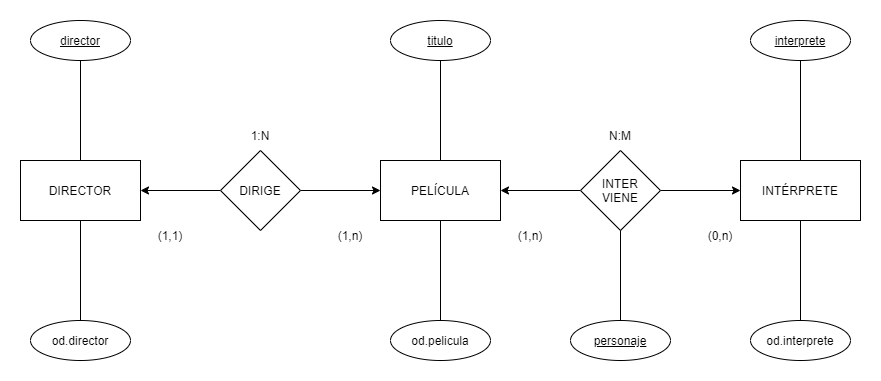

The diagram above was exported from draw.io. Its source (the exported page's mxGraphModel, read from the mxfile embedded in the PNG):
<mxGraphModel dx="1849" dy="497" grid="1" gridSize="10" guides="1" tooltips="1" connect="1" arrows="1" fold="1" page="1" pageScale="1" pageWidth="827" pageHeight="1169" math="0" shadow="0">
  <root>
    <mxCell id="0" />
    <mxCell id="1" parent="0" />
    <mxCell id="k1S0aNA8O8ETOsjBReZa-1" value="PELÍCULA" style="rounded=0;whiteSpace=wrap;html=1;" vertex="1" parent="1">
      <mxGeometry x="350" y="230" width="120" height="60" as="geometry" />
    </mxCell>
    <mxCell id="k1S0aNA8O8ETOsjBReZa-5" value="" style="edgeStyle=orthogonalEdgeStyle;rounded=0;orthogonalLoop=1;jettySize=auto;html=1;" edge="1" parent="1" source="k1S0aNA8O8ETOsjBReZa-2" target="k1S0aNA8O8ETOsjBReZa-4">
      <mxGeometry relative="1" as="geometry" />
    </mxCell>
    <mxCell id="k1S0aNA8O8ETOsjBReZa-12" style="edgeStyle=orthogonalEdgeStyle;rounded=0;orthogonalLoop=1;jettySize=auto;html=1;entryX=1;entryY=0.5;entryDx=0;entryDy=0;" edge="1" parent="1" source="k1S0aNA8O8ETOsjBReZa-2" target="k1S0aNA8O8ETOsjBReZa-1">
      <mxGeometry relative="1" as="geometry" />
    </mxCell>
    <mxCell id="k1S0aNA8O8ETOsjBReZa-2" value="INTER&lt;br&gt;VIENE" style="rhombus;whiteSpace=wrap;html=1;rounded=0;" vertex="1" parent="1">
      <mxGeometry x="550" y="220" width="80" height="80" as="geometry" />
    </mxCell>
    <mxCell id="k1S0aNA8O8ETOsjBReZa-4" value="INTÉRPRETE" style="whiteSpace=wrap;html=1;rounded=0;" vertex="1" parent="1">
      <mxGeometry x="710" y="230" width="120" height="60" as="geometry" />
    </mxCell>
    <mxCell id="k1S0aNA8O8ETOsjBReZa-9" value="" style="edgeStyle=orthogonalEdgeStyle;rounded=0;orthogonalLoop=1;jettySize=auto;html=1;" edge="1" parent="1" source="k1S0aNA8O8ETOsjBReZa-6" target="k1S0aNA8O8ETOsjBReZa-8">
      <mxGeometry relative="1" as="geometry" />
    </mxCell>
    <mxCell id="k1S0aNA8O8ETOsjBReZa-11" style="edgeStyle=orthogonalEdgeStyle;rounded=0;orthogonalLoop=1;jettySize=auto;html=1;entryX=0;entryY=0.5;entryDx=0;entryDy=0;" edge="1" parent="1" source="k1S0aNA8O8ETOsjBReZa-6" target="k1S0aNA8O8ETOsjBReZa-1">
      <mxGeometry relative="1" as="geometry" />
    </mxCell>
    <mxCell id="k1S0aNA8O8ETOsjBReZa-6" value="DIRIGE" style="rhombus;whiteSpace=wrap;html=1;rounded=0;" vertex="1" parent="1">
      <mxGeometry x="190" y="220" width="80" height="80" as="geometry" />
    </mxCell>
    <mxCell id="k1S0aNA8O8ETOsjBReZa-8" value="DIRECTOR" style="whiteSpace=wrap;html=1;rounded=0;" vertex="1" parent="1">
      <mxGeometry x="-10" y="230" width="120" height="60" as="geometry" />
    </mxCell>
    <mxCell id="k1S0aNA8O8ETOsjBReZa-13" value="director" style="ellipse;whiteSpace=wrap;html=1;align=center;fontStyle=4;" vertex="1" parent="1">
      <mxGeometry y="90" width="100" height="40" as="geometry" />
    </mxCell>
    <mxCell id="k1S0aNA8O8ETOsjBReZa-14" value="od.director" style="ellipse;whiteSpace=wrap;html=1;align=center;" vertex="1" parent="1">
      <mxGeometry y="390" width="100" height="40" as="geometry" />
    </mxCell>
    <mxCell id="k1S0aNA8O8ETOsjBReZa-15" value="titulo" style="ellipse;whiteSpace=wrap;html=1;align=center;fontStyle=4;" vertex="1" parent="1">
      <mxGeometry x="360" y="90" width="100" height="40" as="geometry" />
    </mxCell>
    <mxCell id="k1S0aNA8O8ETOsjBReZa-16" value="od.pelicula" style="ellipse;whiteSpace=wrap;html=1;align=center;" vertex="1" parent="1">
      <mxGeometry x="360" y="390" width="100" height="40" as="geometry" />
    </mxCell>
    <mxCell id="k1S0aNA8O8ETOsjBReZa-17" value="od.interprete" style="ellipse;whiteSpace=wrap;html=1;align=center;" vertex="1" parent="1">
      <mxGeometry x="720" y="390" width="100" height="40" as="geometry" />
    </mxCell>
    <mxCell id="k1S0aNA8O8ETOsjBReZa-18" value="interprete" style="ellipse;whiteSpace=wrap;html=1;align=center;fontStyle=4;" vertex="1" parent="1">
      <mxGeometry x="720" y="90" width="100" height="40" as="geometry" />
    </mxCell>
    <mxCell id="k1S0aNA8O8ETOsjBReZa-19" value="1:N" style="text;html=1;strokeColor=none;fillColor=none;align=center;verticalAlign=middle;whiteSpace=wrap;rounded=0;" vertex="1" parent="1">
      <mxGeometry x="200" y="190" width="60" height="30" as="geometry" />
    </mxCell>
    <mxCell id="k1S0aNA8O8ETOsjBReZa-20" value="N:M" style="text;html=1;strokeColor=none;fillColor=none;align=center;verticalAlign=middle;whiteSpace=wrap;rounded=0;" vertex="1" parent="1">
      <mxGeometry x="560" y="190" width="60" height="30" as="geometry" />
    </mxCell>
    <mxCell id="k1S0aNA8O8ETOsjBReZa-21" value="(1,n)" style="text;html=1;strokeColor=none;fillColor=none;align=center;verticalAlign=middle;whiteSpace=wrap;rounded=0;" vertex="1" parent="1">
      <mxGeometry x="290" y="290" width="60" height="30" as="geometry" />
    </mxCell>
    <mxCell id="k1S0aNA8O8ETOsjBReZa-22" value="(1,1)" style="text;html=1;strokeColor=none;fillColor=none;align=center;verticalAlign=middle;whiteSpace=wrap;rounded=0;" vertex="1" parent="1">
      <mxGeometry x="110" y="290" width="60" height="30" as="geometry" />
    </mxCell>
    <mxCell id="k1S0aNA8O8ETOsjBReZa-23" value="(1,n)" style="text;html=1;strokeColor=none;fillColor=none;align=center;verticalAlign=middle;whiteSpace=wrap;rounded=0;" vertex="1" parent="1">
      <mxGeometry x="470" y="290" width="60" height="30" as="geometry" />
    </mxCell>
    <mxCell id="k1S0aNA8O8ETOsjBReZa-24" value="(0,n)" style="text;html=1;strokeColor=none;fillColor=none;align=center;verticalAlign=middle;whiteSpace=wrap;rounded=0;" vertex="1" parent="1">
      <mxGeometry x="660" y="290" width="60" height="30" as="geometry" />
    </mxCell>
    <mxCell id="k1S0aNA8O8ETOsjBReZa-25" value="" style="endArrow=none;html=1;rounded=0;edgeStyle=orthogonalEdgeStyle;entryX=0.5;entryY=1;entryDx=0;entryDy=0;" edge="1" parent="1" target="k1S0aNA8O8ETOsjBReZa-13">
      <mxGeometry width="50" height="50" relative="1" as="geometry">
        <mxPoint x="50" y="230" as="sourcePoint" />
        <mxPoint x="100" y="180" as="targetPoint" />
      </mxGeometry>
    </mxCell>
    <mxCell id="k1S0aNA8O8ETOsjBReZa-26" value="" style="endArrow=none;html=1;rounded=0;edgeStyle=orthogonalEdgeStyle;entryX=0.5;entryY=1;entryDx=0;entryDy=0;exitX=0.5;exitY=0;exitDx=0;exitDy=0;" edge="1" parent="1" source="k1S0aNA8O8ETOsjBReZa-14" target="k1S0aNA8O8ETOsjBReZa-8">
      <mxGeometry width="50" height="50" relative="1" as="geometry">
        <mxPoint x="20" y="360" as="sourcePoint" />
        <mxPoint x="70" y="310" as="targetPoint" />
      </mxGeometry>
    </mxCell>
    <mxCell id="k1S0aNA8O8ETOsjBReZa-27" value="" style="endArrow=none;html=1;rounded=0;edgeStyle=orthogonalEdgeStyle;entryX=0.5;entryY=1;entryDx=0;entryDy=0;exitX=0.5;exitY=0;exitDx=0;exitDy=0;" edge="1" parent="1" source="k1S0aNA8O8ETOsjBReZa-1" target="k1S0aNA8O8ETOsjBReZa-15">
      <mxGeometry width="50" height="50" relative="1" as="geometry">
        <mxPoint x="360" y="210" as="sourcePoint" />
        <mxPoint x="410" y="150" as="targetPoint" />
      </mxGeometry>
    </mxCell>
    <mxCell id="k1S0aNA8O8ETOsjBReZa-28" value="" style="endArrow=none;html=1;rounded=0;edgeStyle=orthogonalEdgeStyle;entryX=0.5;entryY=1;entryDx=0;entryDy=0;exitX=0.5;exitY=0;exitDx=0;exitDy=0;" edge="1" parent="1" source="k1S0aNA8O8ETOsjBReZa-16" target="k1S0aNA8O8ETOsjBReZa-1">
      <mxGeometry width="50" height="50" relative="1" as="geometry">
        <mxPoint x="370" y="370" as="sourcePoint" />
        <mxPoint x="420" y="320" as="targetPoint" />
      </mxGeometry>
    </mxCell>
    <mxCell id="k1S0aNA8O8ETOsjBReZa-29" value="" style="endArrow=none;html=1;rounded=0;edgeStyle=orthogonalEdgeStyle;entryX=0.5;entryY=1;entryDx=0;entryDy=0;exitX=0.5;exitY=0;exitDx=0;exitDy=0;" edge="1" parent="1" source="k1S0aNA8O8ETOsjBReZa-4" target="k1S0aNA8O8ETOsjBReZa-18">
      <mxGeometry width="50" height="50" relative="1" as="geometry">
        <mxPoint x="750" y="200" as="sourcePoint" />
        <mxPoint x="800" y="150" as="targetPoint" />
      </mxGeometry>
    </mxCell>
    <mxCell id="k1S0aNA8O8ETOsjBReZa-30" value="" style="endArrow=none;html=1;rounded=0;edgeStyle=orthogonalEdgeStyle;entryX=0.5;entryY=1;entryDx=0;entryDy=0;exitX=0.5;exitY=0;exitDx=0;exitDy=0;" edge="1" parent="1" source="k1S0aNA8O8ETOsjBReZa-17" target="k1S0aNA8O8ETOsjBReZa-4">
      <mxGeometry width="50" height="50" relative="1" as="geometry">
        <mxPoint x="730" y="400" as="sourcePoint" />
        <mxPoint x="780" y="350" as="targetPoint" />
      </mxGeometry>
    </mxCell>
    <mxCell id="k1S0aNA8O8ETOsjBReZa-31" value="personaje" style="ellipse;whiteSpace=wrap;html=1;align=center;fontStyle=4;" vertex="1" parent="1">
      <mxGeometry x="540" y="390" width="100" height="40" as="geometry" />
    </mxCell>
    <mxCell id="k1S0aNA8O8ETOsjBReZa-32" value="" style="endArrow=none;html=1;rounded=0;edgeStyle=orthogonalEdgeStyle;entryX=0.5;entryY=1;entryDx=0;entryDy=0;exitX=0.5;exitY=0;exitDx=0;exitDy=0;" edge="1" parent="1" source="k1S0aNA8O8ETOsjBReZa-31" target="k1S0aNA8O8ETOsjBReZa-2">
      <mxGeometry width="50" height="50" relative="1" as="geometry">
        <mxPoint x="580" y="380" as="sourcePoint" />
        <mxPoint x="630" y="330" as="targetPoint" />
      </mxGeometry>
    </mxCell>
  </root>
</mxGraphModel>